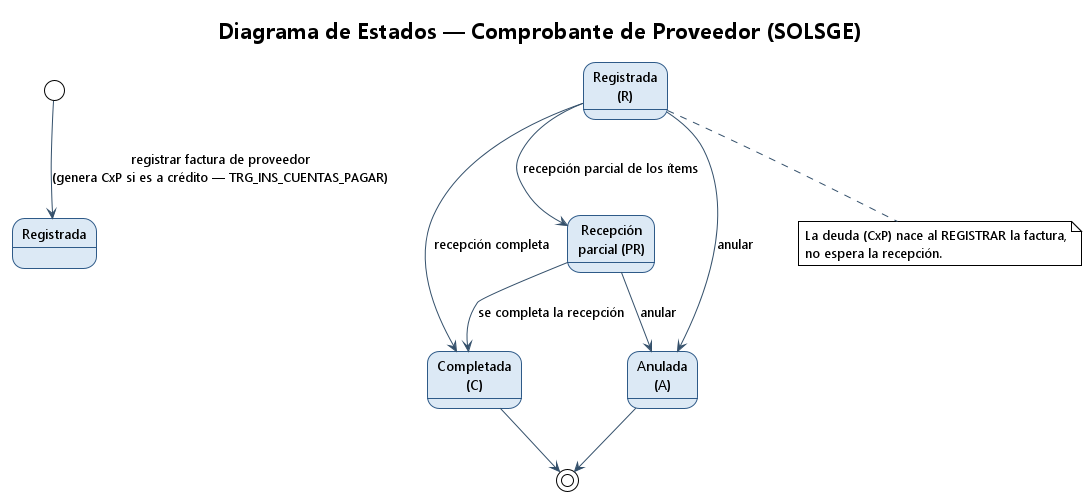

The diagram above was rendered by PlantUML. Its source (embedded in the PNG):
@startuml estados_comprobante_prov
!theme plain
skinparam backgroundColor #FFFFFF
skinparam shadowing false
skinparam DefaultFontName Segoe UI
skinparam state {
  BackgroundColor #DCE9F5
  BorderColor #2E5A88
  ArrowColor #34506B
  FontSize 13 }
title Diagrama de Estados — Comprobante de Proveedor (SOLSGE)

[*] --> Registrada : registrar factura de proveedor\n(genera CxP si es a crédito — TRG_INS_CUENTAS_PAGAR)
state "Registrada\n(R)" as R
state "Recepción\nparcial (PR)" as PR
state "Completada\n(C)" as C
state "Anulada\n(A)" as A

R --> PR : recepción parcial de los ítems
R --> C : recepción completa
PR --> C : se completa la recepción
R --> A : anular
PR --> A : anular
C --> [*]
A --> [*]

note bottom of R
  La deuda (CxP) nace al REGISTRAR la factura,
  no espera la recepción.
end note
@enduml